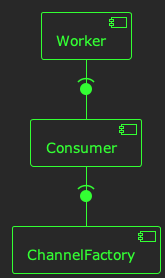

The diagram above was rendered by PlantUML. Its source (embedded in the PNG):
@startuml worker
!theme crt-green

[Worker]


[Consumer]

Worker -(0- Consumer

[ChannelFactory]

Consumer -(0- ChannelFactory

@enduml